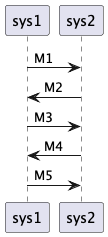

The diagram above was rendered by PlantUML. Its source (embedded in the PNG):
@startuml

sys1 -> sys2: M1
sys1 <- sys2: M2
sys1 -> sys2: M3
sys1 <- sys2: M4
sys1 -> sys2: M5

@endum